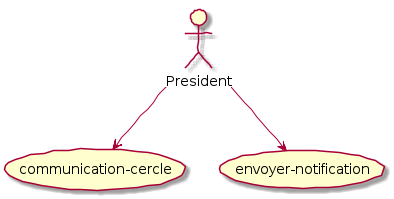

The diagram above was rendered by PlantUML. Its source (embedded in the PNG):
@startuml
skinparam handwritten true

actor President
President --> (communication-cercle) 
President --> (envoyer-notification) 
@enduml